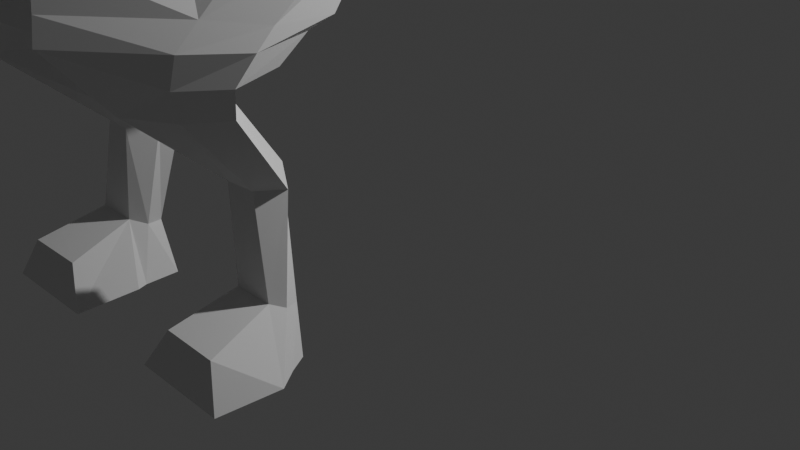 # Source: Rexyyyy.blend  (saved by Blender 4.1.23; exported with 4.5.12 LTS)
import bpy
from mathutils import Matrix  # noqa: F401  (used for matrix-valued properties, if any)

bpy.ops.wm.read_factory_settings(use_empty=True)
scene = bpy.context.scene
scene.name = 'Scene'

# ---- collections
col_collection = bpy.data.collections.new('Collection'); scene.collection.children.link(col_collection)

# ---- world
world_world = bpy.data.worlds.new('World'); scene.world = world_world
world_world.use_nodes = True; world_world.node_tree.nodes.clear()
_N = world_world.node_tree.nodes; _L = world_world.node_tree.links
n0 = _N.new('ShaderNodeOutputWorld'); n0.name = 'World Output'; n0.location = (300, 300)
n1 = _N.new('ShaderNodeBackground'); n1.name = 'Background'; n1.location = (10, 300)
n1.inputs[0].default_value = (0.05088, 0.05088, 0.05088, 1.0)
_L.new(n1.outputs[0], n0.inputs[0])
n0.is_active_output = True
world_world.color = (0.05088, 0.05088, 0.05088)
world_world.use_sun_shadow = False
world_world.sun_shadow_jitter_overblur = 0.0

# ---- cameras
cam_camera = bpy.data.cameras.new('Camera')
cam_camera.clip_end = 100.0
cam_camera.ortho_scale = 7.314

# ---- lights
light_light = bpy.data.lights.new('Light', 'POINT')
light_light.transmission_factor = 0.0
light_light.energy = 1000.0
light_light.shadow_soft_size = 0.1
light_light.shadow_maximum_resolution = 0.006
light_light.use_absolute_resolution = True

# ---- meshes
me_plane = bpy.data.meshes.new('Plane')
me_plane.from_pydata([(1.011, -3.982, 3.477), (0.9926, -3.564, 5.327), (0.6421, -1.631, 2.712), (0.4724, -1.113, 4.674), (0.5639, -2.242, 5.302), (0.7851, -1.027, 2.795), (0.7356, -0.4853, 3.955), (0.631, -0.3019, 2.554), (0.5372, 0.297, 3.561), (0.4643, 0.7998, 2.546), (0.4537, 1.005, 3.517), (0.3652, 1.86, 2.629), (0.3682, 1.897, 3.372), (0.2217, 3.242, 2.676), (0.2228, 3.264, 3.127), (0.07448, 4.637, 2.65), (0.07494, 4.647, 2.855), (0.859, -4.596, 3.83), (0.7047, -4.588, 5.841), (0.44, -5.734, 4.787), (0.4518, -5.292, 6.141), (0.4095, -6.031, 5.337), (0.4177, -5.576, 6.435), (0.56, -6.737, 6.041), (0.5634, -6.327, 7.324), (0.56, -6.857, 6.071), (0.5634, -6.701, 7.459), (0.56, -7.062, 6.002), (0.6489, -7.275, 7.342), (0.5103, -7.32, 5.862), (0.3271, -7.679, 5.613), (0.4084, -8.206, 6.987), (0.2453, -7.839, 5.513), (0.308, -8.467, 6.753), (0.15, -8.027, 5.544), (0.2833, -8.526, 6.551), (1.091, -3.755, 4.481), (0.8154, -1.19, 3.219), (1.121, -3.026, 3.889), (0.8344, -0.7206, 3.486), (0.6341, -0.005778, 3.143), (0.4986, 0.9114, 3.119), (0.3995, 1.88, 3.033), (0.2415, 3.254, 2.921), (0.0814, 4.642, 2.761), (0.8432, -4.593, 4.924), (0.4856, -5.493, 5.524), (0.4486, -5.783, 5.934), (0.612, -6.52, 6.732), (0.612, -6.721, 6.822), (0.3128, -7.759, 5.847), (0.2222, -7.919, 5.696), (0.612, -7.066, 6.544), (0.1547, -8.039, 5.584), (0.5134, -7.404, 6.184), (0.5634, -7.011, 7.359), (0.612, -6.926, 6.741), (0.4234, -7.49, 5.748), (0.5098, -7.941, 7.059), (0.4166, -7.575, 6.019), (0.5623, -7.218, 5.939), (0.6885, -7.473, 7.24), (0.5794, -7.287, 6.347), (0.6081, -7.806, 6.653), (0.6952, -7.377, 6.747), (0.3123, -8.511, 6.526), (0.3835, -8.341, 6.499), (0.5091, -8.042, 6.542), (0.6804, -7.197, 6.71), (0.0, -4.027, 3.278), (0.0, -3.482, 5.69), (0.0, -1.682, 2.819), (0.0, -1.063, 4.834), (0.0, -3.573, 3.155), (0.0, -2.182, 5.509), (0.0, -1.055, 2.812), (0.0, -0.3843, 4.156), (0.0, -0.3966, 2.578), (0.0, 0.4271, 3.79), (0.0, 0.7776, 2.551), (0.0, 1.045, 3.738), (0.0, 1.856, 2.549), (0.0, 1.904, 3.518), (0.0, 3.24, 2.628), (0.0, 3.269, 3.215), (0.0, 4.636, 2.628), (0.0, 4.649, 2.895), (0.0, -4.687, 3.613), (0.0, -4.497, 6.235), (0.0, -5.782, 4.641), (0.0, -5.205, 6.407), (0.0, -6.08, 5.218), (0.0, -5.487, 6.65), (0.0, -6.78, 5.903), (0.0, -6.244, 7.578), (0.0, -6.885, 5.921), (0.0, -6.693, 7.733), (0.0, -7.061, 5.894), (0.0, -7.265, 7.613), (0.0, -7.261, 5.798), (0.0, -7.668, 5.567), (0.0, -8.305, 7.177), (0.0, -7.849, 5.476), (0.0, -8.567, 6.862), (0.0, -8.077, 5.537), (0.0, -8.58, 6.561), (0.0, 5.323, 2.732), (0.0, -6.721, 6.822), (0.0, -7.779, 5.847), (0.0, -7.963, 5.696), (0.0, -7.066, 6.544), (0.0, -8.1, 5.584), (0.0, -7.371, 6.184), (0.0, -7.047, 7.624), (0.0, -6.926, 6.741), (0.0, -7.453, 5.694), (0.0, -8.007, 7.234), (0.0, -7.568, 6.019), (0.0, -7.15, 5.858), (0.0, -7.487, 7.451), (0.0, -7.237, 6.347), (0.0, -7.798, 6.653), (0.0, -7.333, 6.747), (0.0, -8.563, 6.526), (0.0, -8.379, 6.499), (0.0, -8.054, 6.542), (0.0, -7.494, 6.768), (0.0, -7.139, 6.71), (0.2492, -1.649, 5.084), (0.7677, -2.565, 2.881), (0.8014, -1.957, 3.877), (0.0, -1.622, 5.172), (0.0, -2.627, 2.987), (1.451, -1.629, 3.306), (1.348, -1.903, 2.762), (1.676, -2.687, 2.903), (1.469, -3.13, 2.983), (1.583, -2.551, 3.625), (1.762, -2.164, 3.401), (0.6163, -2.271, 1.433), (0.7504, -2.523, 1.444), (0.5547, -2.068, 1.556), (1.045, -2.504, 1.444), (1.18, -2.271, 1.433), (0.9419, -2.136, 1.554), (0.7249, -2.422, 0.504), (0.8297, -2.551, 0.5557), (0.7526, -2.273, 0.4931), (1.236, -2.556, 0.5616), (1.315, -2.442, 0.5153), (1.272, -2.309, 0.5028), (0.4706, -2.65, 0.07287), (0.4236, -2.755, 0.08234), (0.4387, -2.338, 0.09785), (1.668, -2.771, 0.09221), (1.522, -2.566, 0.0899), (1.435, -2.397, 0.1021), (0.7536, -3.179, 0.3736), (1.352, -3.195, 0.3828), (1.528, -3.315, 0.01063), (0.5352, -3.302, 0.002758), (1.666, -2.78, 0.09094), (0.8164, -2.846, 2.735), (0.8127, -2.919, 2.254), (0.8415, -2.978, 2.509), (0.9845, -3.517, 2.289), (1.014, -4.02, 3.095), (1.016, -4.05, 2.882), (0.6804, -1.962, 2.683), (0.7956, -2.656, 2.324), (0.7337, -2.281, 2.484), (1.326, -3.244, 2.262), (1.448, -3.317, 2.786), (1.402, -3.348, 2.535), (1.499, -2.916, 2.251), (1.666, -2.834, 2.744), (1.594, -2.974, 2.511), (1.252, -2.832, 2.39), (1.353, -2.147, 2.696), (1.328, -2.405, 2.475)], [], [(130, 37, 3, 128), (36, 38, 4, 1), (37, 39, 6, 3), (39, 40, 8, 6), (40, 41, 10, 8), (41, 42, 12, 10), (42, 43, 14, 12), (43, 44, 16, 14), (44, 106, 16), (36, 45, 17, 0), (45, 46, 19, 17), (46, 47, 21, 19), (47, 48, 23, 21), (48, 49, 25, 23), (33, 35, 65, 66), (31, 33, 66, 67), (58, 31, 67, 63), (55, 28, 68, 56), (24, 26, 49, 48), (22, 24, 48, 47), (20, 22, 47, 46), (18, 20, 46, 45), (1, 18, 45, 36), (15, 106, 44), (13, 15, 44, 43), (11, 13, 43, 42), (9, 11, 42, 41), (7, 9, 41, 40), (5, 7, 40, 39), (2, 5, 39, 37), (0, 38, 36), (134, 135, 175, 178), (26, 55, 56, 49), (51, 32, 30, 50), (53, 34, 32, 51), (52, 27, 25, 49), (62, 60, 27, 52), (59, 57, 29, 54), (50, 30, 57, 59), (61, 58, 63, 64), (54, 29, 60, 62), (28, 61, 64, 68), (17, 87, 69, 0), (34, 104, 102, 32), (1, 70, 88, 18), (129, 132, 71, 2), (33, 103, 105, 35), (4, 74, 70, 1), (64, 126, 122), (19, 89, 87, 17), (63, 121, 126, 64), (18, 88, 90, 20), (68, 127, 114, 56), (6, 76, 72, 3), (65, 123, 124, 66), (21, 91, 89, 19), (2, 71, 75, 5), (66, 124, 125, 67), (20, 90, 92, 22), (64, 122, 127, 68), (8, 78, 76, 6), (67, 125, 121, 63), (53, 111, 104, 34), (23, 93, 91, 21), (5, 75, 77, 7), (22, 92, 94, 24), (50, 108, 109, 51), (10, 80, 78, 8), (51, 109, 111, 53), (25, 95, 93, 23), (7, 77, 79, 9), (49, 107, 110, 52), (24, 94, 96, 26), (62, 120, 112, 54), (12, 82, 80, 10), (59, 117, 108, 50), (27, 97, 95, 25), (9, 79, 81, 11), (55, 113, 98, 28), (26, 96, 113, 55), (56, 114, 107, 49), (14, 84, 82, 12), (29, 99, 118, 60), (11, 81, 83, 13), (57, 115, 99, 29), (28, 98, 119, 61), (58, 116, 101, 31), (16, 86, 84, 14), (54, 112, 117, 59), (30, 100, 115, 57), (13, 83, 85, 15), (61, 119, 116, 58), (106, 86, 16), (0, 69, 73), (60, 118, 97, 27), (32, 102, 100, 30), (15, 85, 106), (31, 101, 103, 33), (128, 131, 74, 4), (52, 110, 120, 62), (35, 105, 123, 65), (3, 72, 131, 128), (0, 73, 132, 129), (38, 0, 136, 137), (38, 130, 128, 4), (135, 134, 133, 138), (136, 135, 138, 137), (37, 130, 138, 133), (130, 38, 137, 138), (2, 37, 133, 134), (171, 165, 140, 142), (174, 171, 142, 143), (163, 169, 141, 139), (177, 174, 143, 144), (169, 177, 144, 141), (2, 134, 178, 168), (139, 141, 147, 145), (143, 142, 148, 149), (136, 0, 166, 172), (0, 129, 162, 166), (135, 136, 172, 175), (129, 2, 168, 162), (145, 147, 153, 151), (149, 148, 154, 155), (141, 144, 150, 147), (144, 143, 149, 150), (142, 140, 146, 148), (140, 139, 145, 146), (152, 151, 155, 154), (151, 153, 156, 155), (147, 150, 156, 153), (150, 149, 155, 156), (161, 158, 159), (146, 145, 151, 152), (158, 157, 160, 159), (152, 154, 161), (146, 152, 160, 157), (148, 146, 157, 158), (154, 148, 158, 161), (160, 152, 161, 159), (163, 165, 167, 164), (164, 167, 166, 162), (169, 163, 164, 170), (170, 164, 162, 168), (165, 171, 173, 167), (167, 173, 172, 166), (175, 172, 173, 176), (176, 173, 171, 174), (178, 175, 176, 179), (179, 176, 174, 177), (177, 169, 170, 179), (179, 170, 168, 178), (165, 163, 139, 140)])
_uv = me_plane.uv_layers.new(name='UVMap')
_uv.uv.foreach_set('vector', [0.608, 0.75, 0.5, 1.0, 0.9183, 1.0, 0.9607, 0.75, 0.5, 0.0, 0.5, 0.4327, 0.9183, 0.5, 0.8498, 0.0, 0.5, 1.0, 0.5, 1.0, 0.8498, 1.0, 0.9183, 1.0, 0.5, 1.0, 0.5, 1.0, 0.8498, 1.0, 0.8498, 1.0, 0.5, 1.0, 0.5, 1.0, 0.8498, 1.0, 0.8498, 1.0, 0.5, 1.0, 0.5, 1.0, 0.8498, 1.0, 0.8498, 1.0, 0.5, 1.0, 0.5, 1.0, 0.8498, 1.0, 0.8498, 1.0, 0.5, 1.0, 0.5, 1.0, 0.8498, 1.0, 0.8498, 1.0, 0.5, 1.0, 0.5, 1.0, 0.8498, 1.0, 0.5, 0.0, 0.5, 0.0, 0.08285, 0.0, 0.08285, 0.0, 0.5, 0.0, 0.5, 0.0, 0.08285, 0.0, 0.08285, 0.0, 0.5, 0.0, 0.5, 0.0, 0.08285, 0.0, 0.08285, 0.0, 0.5, 0.0, 0.5, 0.0, 0.08285, 0.0, 0.08285, 0.0, 0.5, 0.0, 0.5, 0.0, 0.08285, 0.0, 0.08285, 0.0, 0.9213, 0.0, 0.9897, 0.0, 0.9657, 0.0, 0.7379, 0.0, 0.8816, 0.0, 0.9213, 0.0, 0.7379, 0.0, 0.6058, 0.0, 0.8867, 0.0, 0.8816, 0.0, 0.6058, 0.0, 0.6229, 0.0, 0.8258, 0.0, 0.8511, 0.0, 0.5044, 0.0, 0.4882, 0.0, 0.8498, 0.0, 0.8448, 0.0, 0.5, 0.0, 0.5, 0.0, 0.8498, 0.0, 0.8498, 0.0, 0.5, 0.0, 0.5, 0.0, 0.8498, 0.0, 0.8498, 0.0, 0.5, 0.0, 0.5, 0.0, 0.8498, 0.0, 0.8498, 0.0, 0.5, 0.0, 0.5, 0.0, 0.8498, 0.0, 0.8498, 0.0, 0.5, 0.0, 0.5, 0.0, 0.08285, 1.0, 0.5, 1.0, 0.5, 1.0, 0.08285, 1.0, 0.08285, 1.0, 0.5, 1.0, 0.5, 1.0, 0.08285, 1.0, 0.08285, 1.0, 0.5, 1.0, 0.5, 1.0, 0.08285, 1.0, 0.08285, 1.0, 0.5, 1.0, 0.5, 1.0, 0.08285, 1.0, 0.08285, 1.0, 0.5, 1.0, 0.5, 1.0, 0.08285, 1.0, 0.08285, 1.0, 0.5, 1.0, 0.5, 1.0, 0.08285, 1.0, 0.08285, 1.0, 0.5, 1.0, 0.5, 1.0, 0.08285, 0.1005, 0.5, 0.4327, 0.5, 0.0, 0.08285, 0.9271, 0.08285, 0.7174, 0.08285, 0.75, 0.08285, 0.9277, 0.8448, 0.0, 0.8258, 0.0, 0.4882, 0.0, 0.5, 0.0, 0.1586, 0.0, 0.02628, 0.0, 0.02884, 0.0, 0.1741, 0.0, 0.04598, 0.0, 0.007619, 0.0, 0.02628, 0.0, 0.1586, 0.0, 0.3944, 0.0, 0.06535, 0.0, 0.08285, 0.0, 0.5, 0.0, 0.3153, 0.0, 0.05225, 0.0, 0.06535, 0.0, 0.3944, 0.0, 0.2129, 0.0, 0.03528, 0.0, 0.0402, 0.0, 0.2426, 0.0, 0.1741, 0.0, 0.02884, 0.0, 0.03528, 0.0, 0.2129, 0.0, 0.8717, 0.0, 0.8867, 0.0, 0.6229, 0.0, 0.5729, 0.0, 0.2426, 0.0, 0.0402, 0.0, 0.05225, 0.0, 0.3153, 0.0, 0.8511, 0.0, 0.8717, 0.0, 0.5729, 0.0, 0.5044, 0.0, 0.08285, 0.0, 0.0, 0.0, 0.0, 0.0, 0.08285, 0.0, 0.007619, 0.0, 0.0, 0.0, 0.0, 0.0, 0.02628, 0.0, 0.8498, 0.0, 1.0, 0.0, 1.0, 0.0, 0.8498, 0.0, 0.08285, 0.75, 0.0, 0.6025, 0.0, 1.0, 0.08285, 1.0, 0.9213, 0.0, 1.0, 0.0, 1.0, 0.0, 0.9897, 0.0, 0.9183, 0.5, 1.0, 0.5, 1.0, 0.0, 0.8498, 0.0, 0.5729, 0.0, 0.6252, 0.0, 0.5729, 0.0, 0.08285, 0.0, 0.0, 0.0, 0.0, 0.0, 0.08285, 0.0, 0.6229, 0.0, 0.6229, 0.0, 0.6252, 0.0, 0.5729, 0.0, 0.8498, 0.0, 1.0, 0.0, 1.0, 0.0, 0.8498, 0.0, 0.5044, 0.0, 0.5044, 0.0, 0.4882, 0.0, 0.4882, 0.0, 0.8498, 1.0, 1.0, 1.0, 1.0, 1.0, 0.9183, 1.0, 0.9657, 0.0, 0.9657, 0.0, 0.7379, 0.0, 0.7379, 0.0, 0.08285, 0.0, 0.0, 0.0, 0.0, 0.0, 0.08285, 0.0, 0.08285, 1.0, 0.0, 1.0, 0.0, 1.0, 0.08285, 1.0, 0.7379, 0.0, 0.7379, 0.0, 0.6058, 0.0, 0.6058, 0.0, 0.8498, 0.0, 1.0, 0.0, 1.0, 0.0, 0.8498, 0.0, 0.5729, 0.0, 0.5729, 0.0, 0.5044, 0.0, 0.5044, 0.0, 0.8498, 1.0, 1.0, 1.0, 1.0, 1.0, 0.8498, 1.0, 0.6058, 0.0, 0.6058, 0.0, 0.6229, 0.0, 0.6229, 0.0, 0.04598, 0.0, 0.04598, 0.0, 0.0, 0.0, 0.007619, 0.0, 0.08285, 0.0, 0.0, 0.0, 0.0, 0.0, 0.08285, 0.0, 0.08285, 1.0, 0.0, 1.0, 0.0, 1.0, 0.08285, 1.0, 0.8498, 0.0, 1.0, 0.0, 1.0, 0.0, 0.8498, 0.0, 0.1741, 0.0, 0.1741, 0.0, 0.1586, 0.0, 0.1586, 0.0, 0.8498, 1.0, 1.0, 1.0, 1.0, 1.0, 0.8498, 1.0, 0.1586, 0.0, 0.1586, 0.0, 0.04598, 0.0, 0.04598, 0.0, 0.08285, 0.0, 0.0, 0.0, 0.0, 0.0, 0.08285, 0.0, 0.08285, 1.0, 0.0, 1.0, 0.0, 1.0, 0.08285, 1.0, 0.5, 0.0, 0.5, 0.0, 0.3944, 0.0, 0.3944, 0.0, 0.8498, 0.0, 1.0, 0.0, 0.9929, 0.0, 0.8448, 0.0, 0.3153, 0.0, 0.3153, 0.0, 0.2426, 0.0, 0.2426, 0.0, 0.8498, 1.0, 1.0, 1.0, 1.0, 1.0, 0.8498, 1.0, 0.2129, 0.0, 0.2129, 0.0, 0.1741, 0.0, 0.1741, 0.0, 0.06535, 0.0, 0.0, 0.0, 0.0, 0.0, 0.08285, 0.0, 0.08285, 1.0, 0.0, 1.0, 0.0, 1.0, 0.08285, 1.0, 0.8258, 0.0, 0.9708, 0.0, 1.0, 0.0, 0.8511, 0.0, 0.8448, 0.0, 0.9929, 0.0, 0.9708, 0.0, 0.8258, 0.0, 0.4882, 0.0, 0.4882, 0.0, 0.5, 0.0, 0.5, 0.0, 0.8498, 1.0, 1.0, 1.0, 1.0, 1.0, 0.8498, 1.0, 0.0402, 0.0, 0.0, 0.0, 0.0, 0.0, 0.05225, 0.0, 0.08285, 1.0, 0.0, 1.0, 0.0, 1.0, 0.08285, 1.0, 0.03528, 0.0, 0.0, 0.0, 0.0, 0.0, 0.0402, 0.0, 0.8511, 0.0, 1.0, 0.0, 1.0, 0.0, 0.8717, 0.0, 0.8867, 0.0, 1.0, 0.0, 1.0, 0.0, 0.8816, 0.0, 0.8498, 1.0, 1.0, 1.0, 1.0, 1.0, 0.8498, 1.0, 0.2426, 0.0, 0.2426, 0.0, 0.2129, 0.0, 0.2129, 0.0, 0.02884, 0.0, 0.0, 0.0, 0.0, 0.0, 0.03528, 0.0, 0.08285, 1.0, 0.0, 1.0, 0.0, 1.0, 0.08285, 1.0, 0.8717, 0.0, 1.0, 0.0, 1.0, 0.0, 0.8867, 0.0, 0.5, 1.0, 1.0, 1.0, 0.8498, 1.0, 0.08285, 0.0, 0.0, 0.0, 0.0, 0.205, 0.05225, 0.0, 0.0, 0.0, 0.0, 0.0, 0.06535, 0.0, 0.02628, 0.0, 0.0, 0.0, 0.0, 0.0, 0.02884, 0.0, 0.08285, 1.0, 0.0, 1.0, 0.5, 1.0, 0.8816, 0.0, 1.0, 0.0, 1.0, 0.0, 0.9213, 0.0, 0.9607, 0.75, 1.0, 0.75, 1.0, 0.5, 0.9183, 0.5, 0.3944, 0.0, 0.3944, 0.0, 0.3153, 0.0, 0.3153, 0.0, 0.9897, 0.0, 1.0, 0.0, 0.9657, 0.0, 0.9657, 0.0, 0.9183, 1.0, 1.0, 1.0, 1.0, 0.75, 0.9607, 0.75, 0.08285, 0.1005, 0.0, 0.205, 0.0, 0.6025, 0.08285, 0.75, 0.5, 0.4327, 0.08285, 0.1005, 0.08285, 0.599, 0.4759, 0.5826, 0.5, 0.4327, 0.608, 0.75, 0.9607, 0.75, 0.9183, 0.5, 0.08285, 0.7174, 0.08285, 0.9271, 0.4639, 0.9181, 0.4259, 0.7442, 0.08285, 0.599, 0.08285, 0.7174, 0.4259, 0.7442, 0.4759, 0.5826, 0.5, 1.0, 0.608, 0.75, 0.4259, 0.7442, 0.4639, 0.9181, 0.608, 0.75, 0.5, 0.4327, 0.4759, 0.5826, 0.4259, 0.7442, 0.08285, 1.0, 0.5, 1.0, 0.4639, 0.9181, 0.08285, 0.9271, 0.08285, 0.6227, 0.08285, 0.5823, 0.08285, 0.5663, 0.08285, 0.5763, 0.08285, 0.75, 0.08285, 0.6227, 0.08285, 0.5763, 0.08285, 0.75, 0.08285, 0.75, 0.08285, 0.9869, 0.08285, 1.0, 0.08285, 0.75, 0.08285, 0.9382, 0.08285, 0.75, 0.08285, 0.75, 0.08285, 0.9636, 0.08285, 0.9869, 0.08285, 0.9382, 0.08285, 0.9636, 0.08285, 1.0, 0.08285, 1.0, 0.08285, 0.9271, 0.08285, 0.9277, 0.08285, 1.0, 0.08285, 0.75, 0.08285, 1.0, 0.08285, 1.0, 0.08285, 0.75, 0.08285, 0.75, 0.08285, 0.5763, 0.08285, 0.5763, 0.08285, 0.75, 0.08285, 0.599, 0.08285, 0.1005, 0.08285, 0.5535, 0.08285, 0.6177, 0.08285, 0.1005, 0.08285, 0.75, 0.08285, 0.75, 0.08285, 0.5535, 0.08285, 0.7174, 0.08285, 0.599, 0.08285, 0.6177, 0.08285, 0.75, 0.08285, 0.75, 0.08285, 1.0, 0.08285, 1.0, 0.08285, 0.75, 0.08285, 0.75, 0.08285, 1.0, 0.08285, 1.0, 0.08285, 0.75, 0.08285, 0.75, 0.08285, 0.5763, 0.08285, 0.5, 0.08285, 0.8291, 0.08285, 1.0, 0.08285, 0.9636, 0.08285, 0.9636, 0.08285, 1.0, 0.08285, 0.9636, 0.08285, 0.75, 0.08285, 0.75, 0.08285, 0.9636, 0.08285, 0.5763, 0.08285, 0.5663, 0.08285, 0.5663, 0.08285, 0.5763, 0.08285, 0.5663, 0.08285, 0.75, 0.08285, 0.75, 0.08285, 0.5663, 0.08285, 0.5, 0.08285, 0.75, 0.08285, 0.8291, 0.08285, 0.5, 0.08285, 0.75, 0.08285, 1.0, 0.08285, 0.9636, 0.08285, 0.8291, 0.08285, 1.0, 0.08285, 0.9636, 0.08285, 0.9636, 0.08285, 1.0, 0.08285, 0.9636, 0.08285, 0.75, 0.08285, 0.8291, 0.08285, 0.9636, 0.08285, 0.5, 0.08285, 0.5, 0.08285, 0.5, 0.08285, 0.5663, 0.08285, 0.75, 0.08285, 0.75, 0.08285, 0.5, 0.08285, 0.5, 0.08285, 0.5, 0.08285, 0.5, 0.08285, 0.5, 0.08285, 0.5, 0.08285, 0.5, 0.08285, 0.5, 0.08285, 0.5663, 0.08285, 0.5, 0.08285, 0.5, 0.08285, 0.5, 0.08285, 0.5763, 0.08285, 0.5663, 0.08285, 0.5, 0.08285, 0.5, 0.08285, 0.5, 0.08285, 0.5763, 0.08285, 0.5, 0.08285, 0.5, 0.08285, 0.5, 0.08285, 0.5, 0.08285, 0.5, 0.08285, 0.5, 0.08285, 0.75, 0.08285, 0.5823, 0.08285, 0.6025, 0.08285, 0.7734, 0.08285, 0.7734, 0.08285, 0.6025, 0.08285, 0.5535, 0.08285, 0.75, 0.08285, 0.9869, 0.08285, 0.75, 0.08285, 0.7734, 0.08285, 1.0, 0.08285, 1.0, 0.08285, 0.7734, 0.08285, 0.75, 0.08285, 1.0, 0.08285, 0.5823, 0.08285, 0.6227, 0.08285, 0.6497, 0.08285, 0.6025, 0.08285, 0.6025, 0.08285, 0.6497, 0.08285, 0.6177, 0.08285, 0.5535, 0.08285, 0.75, 0.08285, 0.6177, 0.08285, 0.6497, 0.08285, 0.7705, 0.08285, 0.7705, 0.08285, 0.6497, 0.08285, 0.6227, 0.08285, 0.75, 0.08285, 0.9277, 0.08285, 0.75, 0.08285, 0.7705, 0.08285, 0.9344, 0.08285, 0.9344, 0.08285, 0.7705, 0.08285, 0.75, 0.08285, 0.9382, 0.08285, 0.9382, 0.08285, 0.9869, 0.08285, 1.0, 0.08285, 0.9344, 0.08285, 0.9344, 0.08285, 1.0, 0.08285, 1.0, 0.08285, 0.9277, 0.08285, 0.5823, 0.08285, 0.75, 0.08285, 0.75, 0.08285, 0.5663])
me_plane.update()

# ---- objects
ob_light = bpy.data.objects.new('Light', light_light)
ob_camera = bpy.data.objects.new('Camera', cam_camera)
ob_empty = bpy.data.objects.new('Empty', None)
ob_empty_001 = bpy.data.objects.new('Empty.001', None)
ob_plane = bpy.data.objects.new('Plane', me_plane)

# ---- transforms, parenting, visibility, modifiers, constraints
ob_light.location = (4.076, 1.005, 5.904)
ob_light.rotation_euler = (0.6503, 0.05522, 1.866)
ob_light.lock_rotations_4d = False
ob_light.empty_display_type = 'ARROWS'
ob_light.color = (0.0, 0.0, 0.0, 0.0)
ob_light.lineart.crease_threshold = 0.0
ob_camera.location = (7.359, -6.926, 4.958)
ob_camera.rotation_euler = (1.109, 0.0, 0.8149)
ob_camera.lock_rotations_4d = False
ob_camera.empty_display_type = 'ARROWS'
ob_camera.color = (0.0, 0.0, 0.0, 0.0)
ob_camera.display_type = 'WIRE'
ob_camera.lineart.crease_threshold = 0.0
ob_empty.location = (0.1165, 2.0, 3.542)
ob_empty.rotation_euler = (1.571, -0.0, 0.0)
ob_empty.scale = (3.0, 3.0, 3.0)
ob_empty.empty_display_type = 'IMAGE'
ob_empty.empty_display_size = 5.0
ob_empty.use_empty_image_alpha = True
ob_empty.color = (1.0, 1.0, 1.0, 0.2586)
ob_empty_001.location = (-3.0, -2.031, 4.106)
ob_empty_001.rotation_euler = (1.571, -0.0, 4.712)
ob_empty_001.scale = (3.381, 3.723, 2.808)
ob_empty_001.empty_display_type = 'IMAGE'
ob_empty_001.empty_display_size = 5.0
ob_empty_001.use_empty_image_alpha = True
ob_empty_001.color = (1.0, 1.0, 1.0, 0.2759)
ob_plane.location = (0.0, 0.0, 0.0)
_m = ob_plane.modifiers.new('Mirror', 'MIRROR')
_m.use_clip = True

# ---- collection membership
col_collection.objects.link(ob_light)
col_collection.objects.link(ob_camera)
col_collection.objects.link(ob_empty)
col_collection.objects.link(ob_empty_001)
col_collection.objects.link(ob_plane)

# ---- scene / render settings (as saved in the file)
scene.camera = ob_camera
scene.frame_start = 1; scene.frame_end = 250; scene.frame_set(1)
scene.render.engine = 'BLENDER_EEVEE_NEXT'
scene.cycles.sampling_pattern = 'TABULATED_SOBOL'
scene.eevee.ray_tracing_options.trace_max_roughness = 0.0
bpy.context.view_layer.update()
